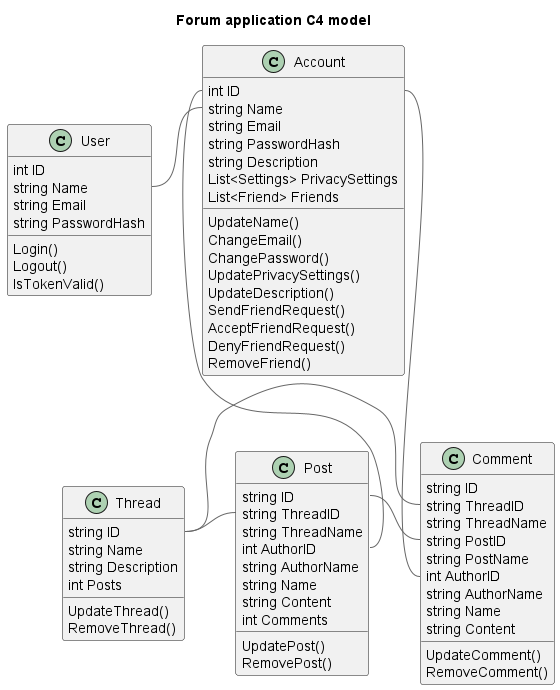

The diagram above was rendered by PlantUML. Its source (embedded in the PNG):
@startuml Architecture_C4
title Forum application C4 model
' !include https://raw.githubusercontent.com/plantuml-stdlib/C4-PlantUML/master/C4_Container.puml
!include <C4/C4_Component>

class User{
    int ID
    string Name
    string Email
    string PasswordHash
    Login()
    Logout()
    IsTokenValid()
}

class Account{
    int ID
    string Name
    string Email
    string PasswordHash
    string Description
    List<Settings> PrivacySettings
    List<Friend> Friends
    UpdateName()
    ChangeEmail()
    ChangePassword()
    UpdatePrivacySettings()
    UpdateDescription()
    SendFriendRequest()
    AcceptFriendRequest()
    DenyFriendRequest()
    RemoveFriend()
}
User::Name - Account::Name

class Thread{
    string ID
    string Name
    string Description
    int Posts
    UpdateThread()
    RemoveThread()
}

class Post{
    string ID
    string ThreadID
    string ThreadName
    int AuthorID
    string AuthorName
    string Name
    string Content
    int Comments
    UpdatePost()
    RemovePost()
}
Thread::ID - Post::ThreadID
Account::ID - Post::AuthorID

class Comment{
    string ID
    string ThreadID
    string ThreadName
    string PostID
    string PostName
    int AuthorID
    string AuthorName
    string Name
    string Content
    UpdateComment()
    RemoveComment()
}
Thread::ID - Comment::ThreadID
Post::ID - Comment::PostID
Account::ID - Comment::AuthorID

Account -[hidden]-> Post
Account -[hidden]-> Thread
Account -[hidden]-> Comment
@enduml